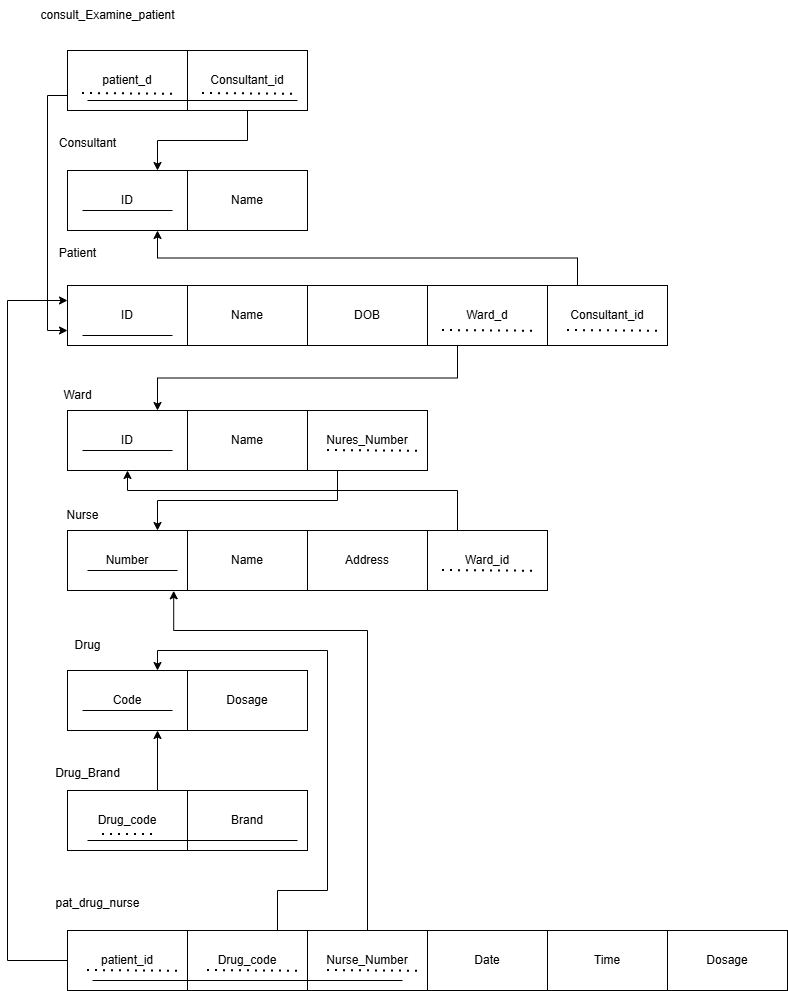

The diagram above was exported from draw.io. Its source (the exported page's mxGraphModel, read from the mxfile embedded in the PNG):
<mxGraphModel dx="1714" dy="1582" grid="1" gridSize="10" guides="1" tooltips="1" connect="1" arrows="1" fold="1" page="1" pageScale="1" pageWidth="850" pageHeight="1100" math="0" shadow="0">
  <root>
    <mxCell id="0" />
    <mxCell id="1" parent="0" />
    <mxCell id="x0xj-IVbPvgaK2y9YQzW-1" value="ID" style="rounded=0;whiteSpace=wrap;html=1;" parent="1" vertex="1">
      <mxGeometry x="40" y="110" width="120" height="60" as="geometry" />
    </mxCell>
    <mxCell id="x0xj-IVbPvgaK2y9YQzW-2" value="Name" style="rounded=0;whiteSpace=wrap;html=1;" parent="1" vertex="1">
      <mxGeometry x="160" y="110" width="120" height="60" as="geometry" />
    </mxCell>
    <mxCell id="x0xj-IVbPvgaK2y9YQzW-3" value="Consultant" style="text;html=1;align=center;verticalAlign=middle;resizable=0;points=[];autosize=1;strokeColor=none;fillColor=none;" parent="1" vertex="1">
      <mxGeometry x="20" y="68" width="80" height="30" as="geometry" />
    </mxCell>
    <mxCell id="x0xj-IVbPvgaK2y9YQzW-7" value="" style="endArrow=none;html=1;rounded=0;" parent="1" edge="1">
      <mxGeometry width="50" height="50" relative="1" as="geometry">
        <mxPoint x="55" y="150" as="sourcePoint" />
        <mxPoint x="145" y="150" as="targetPoint" />
      </mxGeometry>
    </mxCell>
    <mxCell id="x0xj-IVbPvgaK2y9YQzW-8" value="ID" style="rounded=0;whiteSpace=wrap;html=1;" parent="1" vertex="1">
      <mxGeometry x="40" y="225" width="120" height="60" as="geometry" />
    </mxCell>
    <mxCell id="x0xj-IVbPvgaK2y9YQzW-9" value="Name" style="rounded=0;whiteSpace=wrap;html=1;" parent="1" vertex="1">
      <mxGeometry x="160" y="225" width="120" height="60" as="geometry" />
    </mxCell>
    <mxCell id="x0xj-IVbPvgaK2y9YQzW-10" value="DOB" style="rounded=0;whiteSpace=wrap;html=1;" parent="1" vertex="1">
      <mxGeometry x="280" y="225" width="120" height="60" as="geometry" />
    </mxCell>
    <mxCell id="x0xj-IVbPvgaK2y9YQzW-11" value="" style="endArrow=none;html=1;rounded=0;" parent="1" edge="1">
      <mxGeometry width="50" height="50" relative="1" as="geometry">
        <mxPoint x="55" y="275" as="sourcePoint" />
        <mxPoint x="145" y="275" as="targetPoint" />
      </mxGeometry>
    </mxCell>
    <mxCell id="x0xj-IVbPvgaK2y9YQzW-12" value="Patient" style="text;html=1;align=center;verticalAlign=middle;resizable=0;points=[];autosize=1;strokeColor=none;fillColor=none;" parent="1" vertex="1">
      <mxGeometry x="20" y="178" width="60" height="30" as="geometry" />
    </mxCell>
    <mxCell id="x0xj-IVbPvgaK2y9YQzW-13" value="ID" style="rounded=0;whiteSpace=wrap;html=1;" parent="1" vertex="1">
      <mxGeometry x="40" y="350" width="120" height="60" as="geometry" />
    </mxCell>
    <mxCell id="x0xj-IVbPvgaK2y9YQzW-14" value="Name" style="rounded=0;whiteSpace=wrap;html=1;" parent="1" vertex="1">
      <mxGeometry x="160" y="350" width="120" height="60" as="geometry" />
    </mxCell>
    <mxCell id="x0xj-IVbPvgaK2y9YQzW-15" value="" style="endArrow=none;html=1;rounded=0;" parent="1" edge="1">
      <mxGeometry width="50" height="50" relative="1" as="geometry">
        <mxPoint x="55" y="390" as="sourcePoint" />
        <mxPoint x="145" y="390" as="targetPoint" />
      </mxGeometry>
    </mxCell>
    <mxCell id="x0xj-IVbPvgaK2y9YQzW-16" value="Ward" style="text;html=1;align=center;verticalAlign=middle;resizable=0;points=[];autosize=1;strokeColor=none;fillColor=none;" parent="1" vertex="1">
      <mxGeometry x="25" y="320" width="50" height="30" as="geometry" />
    </mxCell>
    <mxCell id="x0xj-IVbPvgaK2y9YQzW-17" value="Number" style="rounded=0;whiteSpace=wrap;html=1;" parent="1" vertex="1">
      <mxGeometry x="40" y="470" width="120" height="60" as="geometry" />
    </mxCell>
    <mxCell id="x0xj-IVbPvgaK2y9YQzW-18" value="Name" style="rounded=0;whiteSpace=wrap;html=1;" parent="1" vertex="1">
      <mxGeometry x="160" y="470" width="120" height="60" as="geometry" />
    </mxCell>
    <mxCell id="x0xj-IVbPvgaK2y9YQzW-19" value="Address" style="rounded=0;whiteSpace=wrap;html=1;" parent="1" vertex="1">
      <mxGeometry x="280" y="470" width="120" height="60" as="geometry" />
    </mxCell>
    <mxCell id="x0xj-IVbPvgaK2y9YQzW-20" value="" style="endArrow=none;html=1;rounded=0;" parent="1" edge="1">
      <mxGeometry width="50" height="50" relative="1" as="geometry">
        <mxPoint x="60" y="510" as="sourcePoint" />
        <mxPoint x="150" y="510" as="targetPoint" />
      </mxGeometry>
    </mxCell>
    <mxCell id="x0xj-IVbPvgaK2y9YQzW-21" value="Nurse" style="text;html=1;align=center;verticalAlign=middle;resizable=0;points=[];autosize=1;strokeColor=none;fillColor=none;" parent="1" vertex="1">
      <mxGeometry x="25" y="440" width="60" height="30" as="geometry" />
    </mxCell>
    <mxCell id="x0xj-IVbPvgaK2y9YQzW-22" value="Code" style="rounded=0;whiteSpace=wrap;html=1;" parent="1" vertex="1">
      <mxGeometry x="40" y="610" width="120" height="60" as="geometry" />
    </mxCell>
    <mxCell id="x0xj-IVbPvgaK2y9YQzW-23" value="Dosage" style="rounded=0;whiteSpace=wrap;html=1;" parent="1" vertex="1">
      <mxGeometry x="160" y="610" width="120" height="60" as="geometry" />
    </mxCell>
    <mxCell id="x0xj-IVbPvgaK2y9YQzW-24" value="" style="endArrow=none;html=1;rounded=0;" parent="1" edge="1">
      <mxGeometry width="50" height="50" relative="1" as="geometry">
        <mxPoint x="55" y="650" as="sourcePoint" />
        <mxPoint x="145" y="650" as="targetPoint" />
      </mxGeometry>
    </mxCell>
    <mxCell id="x0xj-IVbPvgaK2y9YQzW-25" value="Drug" style="text;html=1;align=center;verticalAlign=middle;resizable=0;points=[];autosize=1;strokeColor=none;fillColor=none;" parent="1" vertex="1">
      <mxGeometry x="35" y="570" width="50" height="30" as="geometry" />
    </mxCell>
    <mxCell id="x0xj-IVbPvgaK2y9YQzW-30" style="edgeStyle=orthogonalEdgeStyle;rounded=0;orthogonalLoop=1;jettySize=auto;html=1;exitX=0.75;exitY=0;exitDx=0;exitDy=0;entryX=0.75;entryY=1;entryDx=0;entryDy=0;" parent="1" source="x0xj-IVbPvgaK2y9YQzW-26" target="x0xj-IVbPvgaK2y9YQzW-22" edge="1">
      <mxGeometry relative="1" as="geometry" />
    </mxCell>
    <mxCell id="x0xj-IVbPvgaK2y9YQzW-26" value="Drug_code" style="rounded=0;whiteSpace=wrap;html=1;" parent="1" vertex="1">
      <mxGeometry x="40" y="730" width="120" height="60" as="geometry" />
    </mxCell>
    <mxCell id="x0xj-IVbPvgaK2y9YQzW-27" value="Brand" style="rounded=0;whiteSpace=wrap;html=1;" parent="1" vertex="1">
      <mxGeometry x="160" y="730" width="120" height="60" as="geometry" />
    </mxCell>
    <mxCell id="x0xj-IVbPvgaK2y9YQzW-28" value="" style="endArrow=none;dashed=1;html=1;dashPattern=1 3;strokeWidth=2;rounded=0;" parent="1" edge="1">
      <mxGeometry width="50" height="50" relative="1" as="geometry">
        <mxPoint x="75" y="774" as="sourcePoint" />
        <mxPoint x="125" y="774" as="targetPoint" />
      </mxGeometry>
    </mxCell>
    <mxCell id="x0xj-IVbPvgaK2y9YQzW-29" value="" style="endArrow=none;html=1;rounded=0;" parent="1" edge="1">
      <mxGeometry width="50" height="50" relative="1" as="geometry">
        <mxPoint x="60" y="780" as="sourcePoint" />
        <mxPoint x="270" y="780" as="targetPoint" />
      </mxGeometry>
    </mxCell>
    <mxCell id="x0xj-IVbPvgaK2y9YQzW-33" style="edgeStyle=orthogonalEdgeStyle;rounded=0;orthogonalLoop=1;jettySize=auto;html=1;exitX=0.25;exitY=1;exitDx=0;exitDy=0;entryX=0.75;entryY=0;entryDx=0;entryDy=0;" parent="1" source="x0xj-IVbPvgaK2y9YQzW-31" target="x0xj-IVbPvgaK2y9YQzW-17" edge="1">
      <mxGeometry relative="1" as="geometry" />
    </mxCell>
    <mxCell id="x0xj-IVbPvgaK2y9YQzW-31" value="Nures_Number" style="rounded=0;whiteSpace=wrap;html=1;" parent="1" vertex="1">
      <mxGeometry x="280" y="350" width="120" height="60" as="geometry" />
    </mxCell>
    <mxCell id="x0xj-IVbPvgaK2y9YQzW-34" value="" style="endArrow=none;dashed=1;html=1;dashPattern=1 3;strokeWidth=2;rounded=0;" parent="1" edge="1">
      <mxGeometry width="50" height="50" relative="1" as="geometry">
        <mxPoint x="300" y="390" as="sourcePoint" />
        <mxPoint x="390" y="390.71" as="targetPoint" />
      </mxGeometry>
    </mxCell>
    <mxCell id="x0xj-IVbPvgaK2y9YQzW-36" style="edgeStyle=orthogonalEdgeStyle;rounded=0;orthogonalLoop=1;jettySize=auto;html=1;exitX=0.25;exitY=0;exitDx=0;exitDy=0;entryX=0.5;entryY=1;entryDx=0;entryDy=0;" parent="1" source="x0xj-IVbPvgaK2y9YQzW-35" target="x0xj-IVbPvgaK2y9YQzW-13" edge="1">
      <mxGeometry relative="1" as="geometry">
        <Array as="points">
          <mxPoint x="430" y="430" />
          <mxPoint x="100" y="430" />
        </Array>
      </mxGeometry>
    </mxCell>
    <mxCell id="x0xj-IVbPvgaK2y9YQzW-35" value="Ward_id" style="rounded=0;whiteSpace=wrap;html=1;" parent="1" vertex="1">
      <mxGeometry x="400" y="470" width="120" height="60" as="geometry" />
    </mxCell>
    <mxCell id="x0xj-IVbPvgaK2y9YQzW-37" value="" style="endArrow=none;dashed=1;html=1;dashPattern=1 3;strokeWidth=2;rounded=0;" parent="1" edge="1">
      <mxGeometry width="50" height="50" relative="1" as="geometry">
        <mxPoint x="415" y="510" as="sourcePoint" />
        <mxPoint x="505" y="510.71000000000004" as="targetPoint" />
      </mxGeometry>
    </mxCell>
    <mxCell id="x0xj-IVbPvgaK2y9YQzW-40" style="edgeStyle=orthogonalEdgeStyle;rounded=0;orthogonalLoop=1;jettySize=auto;html=1;exitX=0.25;exitY=1;exitDx=0;exitDy=0;entryX=0.75;entryY=0;entryDx=0;entryDy=0;" parent="1" source="x0xj-IVbPvgaK2y9YQzW-38" target="x0xj-IVbPvgaK2y9YQzW-13" edge="1">
      <mxGeometry relative="1" as="geometry" />
    </mxCell>
    <mxCell id="x0xj-IVbPvgaK2y9YQzW-38" value="Ward_d" style="rounded=0;whiteSpace=wrap;html=1;" parent="1" vertex="1">
      <mxGeometry x="400" y="225" width="120" height="60" as="geometry" />
    </mxCell>
    <mxCell id="x0xj-IVbPvgaK2y9YQzW-39" value="" style="endArrow=none;dashed=1;html=1;dashPattern=1 3;strokeWidth=2;rounded=0;" parent="1" edge="1">
      <mxGeometry width="50" height="50" relative="1" as="geometry">
        <mxPoint x="415" y="270" as="sourcePoint" />
        <mxPoint x="505" y="270.71" as="targetPoint" />
      </mxGeometry>
    </mxCell>
    <mxCell id="x0xj-IVbPvgaK2y9YQzW-43" style="edgeStyle=orthogonalEdgeStyle;rounded=0;orthogonalLoop=1;jettySize=auto;html=1;exitX=0.25;exitY=0;exitDx=0;exitDy=0;entryX=0.75;entryY=1;entryDx=0;entryDy=0;" parent="1" source="x0xj-IVbPvgaK2y9YQzW-41" target="x0xj-IVbPvgaK2y9YQzW-1" edge="1">
      <mxGeometry relative="1" as="geometry" />
    </mxCell>
    <mxCell id="x0xj-IVbPvgaK2y9YQzW-41" value="Consultant_id" style="rounded=0;whiteSpace=wrap;html=1;" parent="1" vertex="1">
      <mxGeometry x="520" y="225" width="120" height="60" as="geometry" />
    </mxCell>
    <mxCell id="x0xj-IVbPvgaK2y9YQzW-42" value="" style="endArrow=none;dashed=1;html=1;dashPattern=1 3;strokeWidth=2;rounded=0;" parent="1" edge="1">
      <mxGeometry width="50" height="50" relative="1" as="geometry">
        <mxPoint x="540" y="270" as="sourcePoint" />
        <mxPoint x="630" y="270.71" as="targetPoint" />
      </mxGeometry>
    </mxCell>
    <mxCell id="x0xj-IVbPvgaK2y9YQzW-52" style="edgeStyle=orthogonalEdgeStyle;rounded=0;orthogonalLoop=1;jettySize=auto;html=1;exitX=0;exitY=0.75;exitDx=0;exitDy=0;entryX=0;entryY=0.75;entryDx=0;entryDy=0;" parent="1" source="x0xj-IVbPvgaK2y9YQzW-44" target="x0xj-IVbPvgaK2y9YQzW-8" edge="1">
      <mxGeometry relative="1" as="geometry" />
    </mxCell>
    <mxCell id="x0xj-IVbPvgaK2y9YQzW-44" value="patient_d" style="rounded=0;whiteSpace=wrap;html=1;" parent="1" vertex="1">
      <mxGeometry x="40" y="-10" width="120" height="60" as="geometry" />
    </mxCell>
    <mxCell id="x0xj-IVbPvgaK2y9YQzW-53" style="edgeStyle=orthogonalEdgeStyle;rounded=0;orthogonalLoop=1;jettySize=auto;html=1;exitX=0.5;exitY=1;exitDx=0;exitDy=0;entryX=0.75;entryY=0;entryDx=0;entryDy=0;" parent="1" source="x0xj-IVbPvgaK2y9YQzW-45" target="x0xj-IVbPvgaK2y9YQzW-1" edge="1">
      <mxGeometry relative="1" as="geometry" />
    </mxCell>
    <mxCell id="x0xj-IVbPvgaK2y9YQzW-45" value="Consultant_id" style="rounded=0;whiteSpace=wrap;html=1;" parent="1" vertex="1">
      <mxGeometry x="160" y="-10" width="120" height="60" as="geometry" />
    </mxCell>
    <mxCell id="x0xj-IVbPvgaK2y9YQzW-46" value="consult_Examine_patient" style="text;html=1;align=center;verticalAlign=middle;resizable=0;points=[];autosize=1;strokeColor=none;fillColor=none;" parent="1" vertex="1">
      <mxGeometry y="-60" width="160" height="30" as="geometry" />
    </mxCell>
    <mxCell id="x0xj-IVbPvgaK2y9YQzW-47" value="" style="endArrow=none;dashed=1;html=1;dashPattern=1 3;strokeWidth=2;rounded=0;" parent="1" edge="1">
      <mxGeometry width="50" height="50" relative="1" as="geometry">
        <mxPoint x="55" y="33" as="sourcePoint" />
        <mxPoint x="145" y="33.70999999999998" as="targetPoint" />
      </mxGeometry>
    </mxCell>
    <mxCell id="x0xj-IVbPvgaK2y9YQzW-48" value="" style="endArrow=none;dashed=1;html=1;dashPattern=1 3;strokeWidth=2;rounded=0;" parent="1" edge="1">
      <mxGeometry width="50" height="50" relative="1" as="geometry">
        <mxPoint x="175" y="33" as="sourcePoint" />
        <mxPoint x="265" y="33.70999999999998" as="targetPoint" />
      </mxGeometry>
    </mxCell>
    <mxCell id="x0xj-IVbPvgaK2y9YQzW-49" value="" style="endArrow=none;html=1;rounded=0;" parent="1" edge="1">
      <mxGeometry width="50" height="50" relative="1" as="geometry">
        <mxPoint x="60" y="40" as="sourcePoint" />
        <mxPoint x="270" y="40" as="targetPoint" />
      </mxGeometry>
    </mxCell>
    <mxCell id="x0xj-IVbPvgaK2y9YQzW-68" style="edgeStyle=orthogonalEdgeStyle;rounded=0;orthogonalLoop=1;jettySize=auto;html=1;exitX=0;exitY=0.5;exitDx=0;exitDy=0;entryX=0;entryY=0.25;entryDx=0;entryDy=0;" parent="1" source="x0xj-IVbPvgaK2y9YQzW-54" target="x0xj-IVbPvgaK2y9YQzW-8" edge="1">
      <mxGeometry relative="1" as="geometry">
        <Array as="points">
          <mxPoint x="-20" y="900" />
          <mxPoint x="-20" y="240" />
        </Array>
      </mxGeometry>
    </mxCell>
    <mxCell id="x0xj-IVbPvgaK2y9YQzW-54" value="patient_id" style="rounded=0;whiteSpace=wrap;html=1;" parent="1" vertex="1">
      <mxGeometry x="40" y="870" width="120" height="60" as="geometry" />
    </mxCell>
    <mxCell id="x0xj-IVbPvgaK2y9YQzW-69" style="edgeStyle=orthogonalEdgeStyle;rounded=0;orthogonalLoop=1;jettySize=auto;html=1;exitX=0.75;exitY=0;exitDx=0;exitDy=0;entryX=0.75;entryY=0;entryDx=0;entryDy=0;" parent="1" source="x0xj-IVbPvgaK2y9YQzW-55" target="x0xj-IVbPvgaK2y9YQzW-22" edge="1">
      <mxGeometry relative="1" as="geometry">
        <Array as="points">
          <mxPoint x="250" y="830" />
          <mxPoint x="300" y="830" />
          <mxPoint x="300" y="590" />
          <mxPoint x="130" y="590" />
        </Array>
      </mxGeometry>
    </mxCell>
    <mxCell id="x0xj-IVbPvgaK2y9YQzW-55" value="Drug_code" style="rounded=0;whiteSpace=wrap;html=1;" parent="1" vertex="1">
      <mxGeometry x="160" y="870" width="120" height="60" as="geometry" />
    </mxCell>
    <mxCell id="x0xj-IVbPvgaK2y9YQzW-56" value="Nurse_Number" style="rounded=0;whiteSpace=wrap;html=1;" parent="1" vertex="1">
      <mxGeometry x="280" y="870" width="120" height="60" as="geometry" />
    </mxCell>
    <mxCell id="x0xj-IVbPvgaK2y9YQzW-57" value="pat_drug_nurse" style="text;html=1;align=center;verticalAlign=middle;resizable=0;points=[];autosize=1;strokeColor=none;fillColor=none;" parent="1" vertex="1">
      <mxGeometry x="15" y="828" width="110" height="30" as="geometry" />
    </mxCell>
    <mxCell id="x0xj-IVbPvgaK2y9YQzW-58" value="" style="endArrow=none;dashed=1;html=1;dashPattern=1 3;strokeWidth=2;rounded=0;" parent="1" edge="1">
      <mxGeometry width="50" height="50" relative="1" as="geometry">
        <mxPoint x="60" y="910" as="sourcePoint" />
        <mxPoint x="150" y="910.71" as="targetPoint" />
      </mxGeometry>
    </mxCell>
    <mxCell id="x0xj-IVbPvgaK2y9YQzW-59" value="" style="endArrow=none;dashed=1;html=1;dashPattern=1 3;strokeWidth=2;rounded=0;" parent="1" edge="1">
      <mxGeometry width="50" height="50" relative="1" as="geometry">
        <mxPoint x="180" y="910" as="sourcePoint" />
        <mxPoint x="270" y="910.71" as="targetPoint" />
      </mxGeometry>
    </mxCell>
    <mxCell id="x0xj-IVbPvgaK2y9YQzW-60" value="" style="endArrow=none;dashed=1;html=1;dashPattern=1 3;strokeWidth=2;rounded=0;" parent="1" edge="1">
      <mxGeometry width="50" height="50" relative="1" as="geometry">
        <mxPoint x="300" y="910" as="sourcePoint" />
        <mxPoint x="390" y="910.71" as="targetPoint" />
      </mxGeometry>
    </mxCell>
    <mxCell id="x0xj-IVbPvgaK2y9YQzW-61" value="" style="endArrow=none;html=1;rounded=0;" parent="1" edge="1">
      <mxGeometry width="50" height="50" relative="1" as="geometry">
        <mxPoint x="65" y="920" as="sourcePoint" />
        <mxPoint x="375" y="920" as="targetPoint" />
      </mxGeometry>
    </mxCell>
    <mxCell id="x0xj-IVbPvgaK2y9YQzW-62" value="Date" style="rounded=0;whiteSpace=wrap;html=1;" parent="1" vertex="1">
      <mxGeometry x="400" y="870" width="120" height="60" as="geometry" />
    </mxCell>
    <mxCell id="x0xj-IVbPvgaK2y9YQzW-63" value="Time" style="rounded=0;whiteSpace=wrap;html=1;" parent="1" vertex="1">
      <mxGeometry x="520" y="870" width="120" height="60" as="geometry" />
    </mxCell>
    <mxCell id="x0xj-IVbPvgaK2y9YQzW-64" value="Dosage" style="rounded=0;whiteSpace=wrap;html=1;" parent="1" vertex="1">
      <mxGeometry x="640" y="870" width="120" height="60" as="geometry" />
    </mxCell>
    <mxCell id="x0xj-IVbPvgaK2y9YQzW-65" value="Drug_Brand" style="text;html=1;align=center;verticalAlign=middle;resizable=0;points=[];autosize=1;strokeColor=none;fillColor=none;" parent="1" vertex="1">
      <mxGeometry x="15" y="698" width="90" height="30" as="geometry" />
    </mxCell>
    <mxCell id="x0xj-IVbPvgaK2y9YQzW-70" style="edgeStyle=orthogonalEdgeStyle;rounded=0;orthogonalLoop=1;jettySize=auto;html=1;exitX=0.5;exitY=0;exitDx=0;exitDy=0;entryX=0.885;entryY=1.005;entryDx=0;entryDy=0;entryPerimeter=0;" parent="1" source="x0xj-IVbPvgaK2y9YQzW-56" target="x0xj-IVbPvgaK2y9YQzW-17" edge="1">
      <mxGeometry relative="1" as="geometry">
        <Array as="points">
          <mxPoint x="340" y="570" />
          <mxPoint x="146" y="570" />
        </Array>
      </mxGeometry>
    </mxCell>
  </root>
</mxGraphModel>